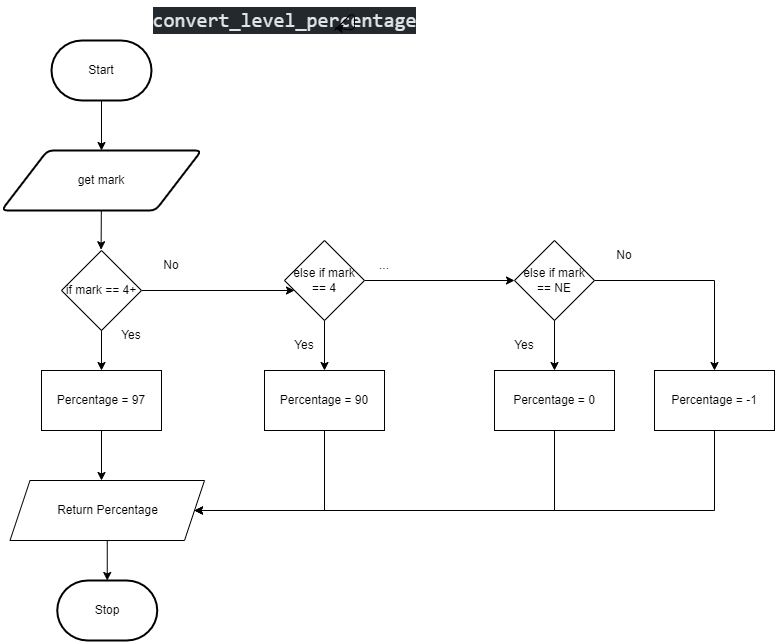

The diagram above was exported from draw.io. Its source (the exported page's mxGraphModel, read from the mxfile embedded in the PNG):
<mxGraphModel dx="991" dy="484" grid="1" gridSize="10" guides="1" tooltips="1" connect="1" arrows="1" fold="1" page="1" pageScale="1" pageWidth="827" pageHeight="1169" math="0" shadow="0">
  <root>
    <mxCell id="0" />
    <mxCell id="1" parent="0" />
    <mxCell id="96" style="edgeStyle=none;html=1;entryX=0.5;entryY=0;entryDx=0;entryDy=0;" parent="1" source="2" target="3" edge="1">
      <mxGeometry relative="1" as="geometry" />
    </mxCell>
    <mxCell id="2" value="Start" style="strokeWidth=2;html=1;shape=mxgraph.flowchart.terminator;whiteSpace=wrap;" parent="1" vertex="1">
      <mxGeometry x="217" y="70" width="100" height="60" as="geometry" />
    </mxCell>
    <mxCell id="6" style="edgeStyle=none;html=1;entryX=0.58;entryY=-0.013;entryDx=0;entryDy=0;entryPerimeter=0;" parent="1" source="3" edge="1">
      <mxGeometry relative="1" as="geometry">
        <mxPoint x="266.6" y="279.22" as="targetPoint" />
      </mxGeometry>
    </mxCell>
    <mxCell id="3" value="get mark" style="shape=parallelogram;html=1;strokeWidth=2;perimeter=parallelogramPerimeter;whiteSpace=wrap;rounded=1;arcSize=12;size=0.23;" parent="1" vertex="1">
      <mxGeometry x="167" y="180" width="200" height="60" as="geometry" />
    </mxCell>
    <mxCell id="9" value="Stop" style="strokeWidth=2;html=1;shape=mxgraph.flowchart.terminator;whiteSpace=wrap;" parent="1" vertex="1">
      <mxGeometry x="222.75" y="610" width="100" height="60" as="geometry" />
    </mxCell>
    <mxCell id="27" style="edgeStyle=orthogonalEdgeStyle;html=1;strokeColor=none;rounded=0;" parent="1" edge="1">
      <mxGeometry relative="1" as="geometry">
        <mxPoint x="447" y="335" as="targetPoint" />
        <mxPoint x="362" y="395" as="sourcePoint" />
      </mxGeometry>
    </mxCell>
    <mxCell id="138" value="&lt;div style=&quot;color: rgb(225 , 228 , 232) ; background-color: rgb(36 , 41 , 46) ; font-family: &amp;#34;comic mono&amp;#34; , &amp;#34;consolas&amp;#34; , &amp;#34;courier new&amp;#34; , monospace , &amp;#34;consolas&amp;#34; , &amp;#34;courier new&amp;#34; , monospace ; font-weight: normal ; font-size: 20px ; line-height: 27px&quot;&gt;convert_level_percentage&lt;/div&gt;" style="text;strokeColor=none;fillColor=none;html=1;fontSize=24;fontStyle=1;verticalAlign=middle;align=center;fontFamily=Helvetica;fontColor=#F0F0F0;" parent="1" vertex="1">
      <mxGeometry x="400" y="30" width="100" height="40" as="geometry" />
    </mxCell>
    <mxCell id="140" style="edgeStyle=none;html=1;" parent="1" edge="1">
      <mxGeometry relative="1" as="geometry">
        <mxPoint x="267" y="400" as="targetPoint" />
        <mxPoint x="267" y="340" as="sourcePoint" />
      </mxGeometry>
    </mxCell>
    <mxCell id="143" style="edgeStyle=none;html=1;" parent="1" source="142" edge="1">
      <mxGeometry relative="1" as="geometry">
        <mxPoint x="267" y="510" as="targetPoint" />
      </mxGeometry>
    </mxCell>
    <mxCell id="142" value="Percentage = 97" style="rounded=0;whiteSpace=wrap;html=1;" parent="1" vertex="1">
      <mxGeometry x="207" y="400" width="120" height="60" as="geometry" />
    </mxCell>
    <mxCell id="146" style="edgeStyle=none;html=1;entryX=0.5;entryY=0;entryDx=0;entryDy=0;entryPerimeter=0;fontColor=#F0F0F0;" parent="1" source="144" target="9" edge="1">
      <mxGeometry relative="1" as="geometry" />
    </mxCell>
    <mxCell id="144" value="Return Percentage" style="shape=parallelogram;perimeter=parallelogramPerimeter;whiteSpace=wrap;html=1;fixedSize=1;" parent="1" vertex="1">
      <mxGeometry x="175.5" y="510" width="194.5" height="60" as="geometry" />
    </mxCell>
    <mxCell id="147" style="edgeStyle=none;html=1;exitX=1;exitY=0.75;exitDx=0;exitDy=0;fontColor=#F0F0F0;" parent="1" source="138" target="138" edge="1">
      <mxGeometry relative="1" as="geometry" />
    </mxCell>
    <mxCell id="151" style="edgeStyle=none;html=1;" parent="1" target="149" edge="1">
      <mxGeometry relative="1" as="geometry">
        <mxPoint x="490" y="340" as="sourcePoint" />
      </mxGeometry>
    </mxCell>
    <mxCell id="158" style="edgeStyle=orthogonalEdgeStyle;rounded=0;html=1;" parent="1" source="149" target="144" edge="1">
      <mxGeometry relative="1" as="geometry">
        <Array as="points">
          <mxPoint x="490" y="540" />
        </Array>
      </mxGeometry>
    </mxCell>
    <mxCell id="149" value="Percentage = 90" style="rounded=0;whiteSpace=wrap;html=1;" parent="1" vertex="1">
      <mxGeometry x="430" y="400" width="120" height="60" as="geometry" />
    </mxCell>
    <mxCell id="155" style="edgeStyle=none;html=1;entryX=0.5;entryY=0;entryDx=0;entryDy=0;" parent="1" target="154" edge="1">
      <mxGeometry relative="1" as="geometry">
        <mxPoint x="720" y="340" as="sourcePoint" />
      </mxGeometry>
    </mxCell>
    <mxCell id="159" style="edgeStyle=orthogonalEdgeStyle;rounded=0;html=1;" parent="1" source="154" target="144" edge="1">
      <mxGeometry relative="1" as="geometry">
        <Array as="points">
          <mxPoint x="720" y="540" />
        </Array>
      </mxGeometry>
    </mxCell>
    <mxCell id="154" value="Percentage = 0" style="rounded=0;whiteSpace=wrap;html=1;" parent="1" vertex="1">
      <mxGeometry x="660" y="400" width="120" height="60" as="geometry" />
    </mxCell>
    <mxCell id="160" value="Yes" style="text;html=1;strokeColor=none;fillColor=none;align=center;verticalAlign=middle;whiteSpace=wrap;rounded=0;" vertex="1" parent="1">
      <mxGeometry x="440" y="360" width="60" height="30" as="geometry" />
    </mxCell>
    <mxCell id="161" value="Yes" style="text;html=1;strokeColor=none;fillColor=none;align=center;verticalAlign=middle;whiteSpace=wrap;rounded=0;" vertex="1" parent="1">
      <mxGeometry x="267" y="350" width="60" height="30" as="geometry" />
    </mxCell>
    <mxCell id="162" value="Yes" style="text;html=1;strokeColor=none;fillColor=none;align=center;verticalAlign=middle;whiteSpace=wrap;rounded=0;" vertex="1" parent="1">
      <mxGeometry x="660" y="360" width="60" height="30" as="geometry" />
    </mxCell>
    <mxCell id="167" style="edgeStyle=none;html=1;entryX=0.125;entryY=0.625;entryDx=0;entryDy=0;entryPerimeter=0;" edge="1" parent="1" source="164" target="165">
      <mxGeometry relative="1" as="geometry" />
    </mxCell>
    <mxCell id="164" value="&lt;span&gt;if mark == 4+&lt;/span&gt;" style="rhombus;whiteSpace=wrap;html=1;" vertex="1" parent="1">
      <mxGeometry x="227" y="280" width="80" height="80" as="geometry" />
    </mxCell>
    <mxCell id="168" style="edgeStyle=none;html=1;entryX=0;entryY=0.5;entryDx=0;entryDy=0;" edge="1" parent="1" source="165" target="166">
      <mxGeometry relative="1" as="geometry" />
    </mxCell>
    <mxCell id="165" value="&lt;span&gt;else if mark == 4&lt;/span&gt;" style="rhombus;whiteSpace=wrap;html=1;" vertex="1" parent="1">
      <mxGeometry x="450" y="270" width="80" height="80" as="geometry" />
    </mxCell>
    <mxCell id="175" style="edgeStyle=orthogonalEdgeStyle;html=1;entryX=0.5;entryY=0;entryDx=0;entryDy=0;rounded=0;" edge="1" parent="1" source="166" target="174">
      <mxGeometry relative="1" as="geometry" />
    </mxCell>
    <mxCell id="166" value="&lt;span&gt;else if mark == NE&lt;/span&gt;" style="rhombus;whiteSpace=wrap;html=1;" vertex="1" parent="1">
      <mxGeometry x="680" y="270" width="80" height="80" as="geometry" />
    </mxCell>
    <mxCell id="169" value="No" style="text;html=1;strokeColor=none;fillColor=none;align=center;verticalAlign=middle;whiteSpace=wrap;rounded=0;" vertex="1" parent="1">
      <mxGeometry x="307" y="280" width="60" height="30" as="geometry" />
    </mxCell>
    <mxCell id="171" value="..." style="text;html=1;strokeColor=none;fillColor=none;align=center;verticalAlign=middle;whiteSpace=wrap;rounded=0;" vertex="1" parent="1">
      <mxGeometry x="520" y="280" width="60" height="30" as="geometry" />
    </mxCell>
    <mxCell id="173" value="No" style="text;html=1;strokeColor=none;fillColor=none;align=center;verticalAlign=middle;whiteSpace=wrap;rounded=0;" vertex="1" parent="1">
      <mxGeometry x="760" y="270" width="60" height="30" as="geometry" />
    </mxCell>
    <mxCell id="176" style="edgeStyle=orthogonalEdgeStyle;rounded=0;html=1;" edge="1" parent="1" source="174" target="144">
      <mxGeometry relative="1" as="geometry">
        <Array as="points">
          <mxPoint x="880" y="540" />
        </Array>
      </mxGeometry>
    </mxCell>
    <mxCell id="174" value="Percentage = -1" style="rounded=0;whiteSpace=wrap;html=1;" vertex="1" parent="1">
      <mxGeometry x="820" y="400" width="120" height="60" as="geometry" />
    </mxCell>
  </root>
</mxGraphModel>